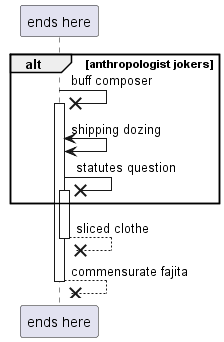

The diagram above was rendered by PlantUML. Its source (embedded in the PNG):
@startuml
participant "ends here" as 0
alt anthropologist jokers
0 ->x 0++ : buff composer
0 <-> 0: shipping dozing
0 ->x 0++ : statutes question
end
return sliced clothe
return commensurate fajita
@enduml